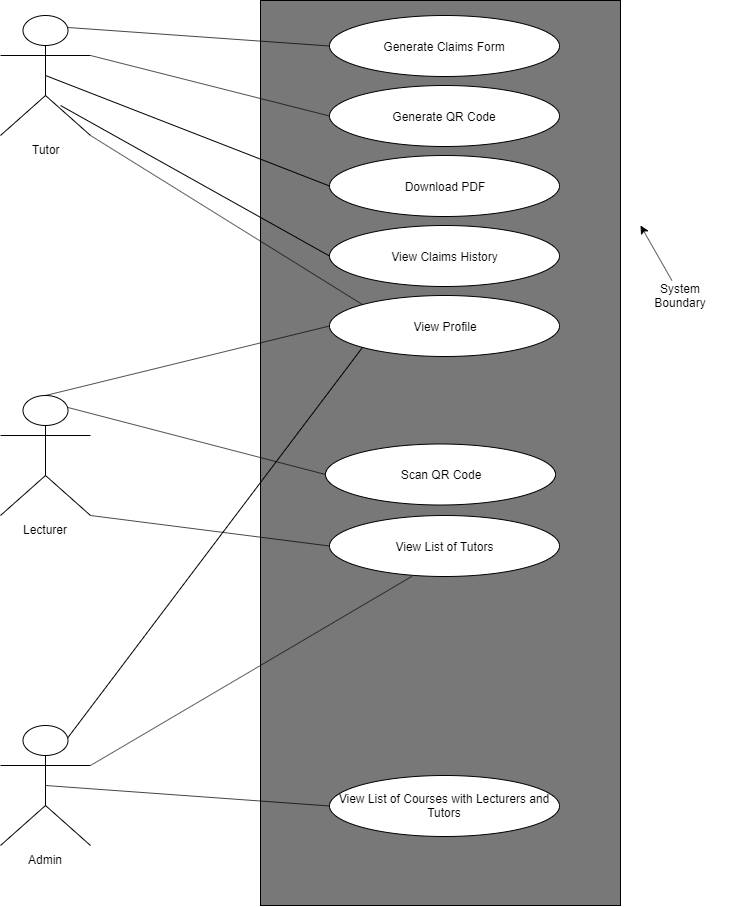

The diagram above was exported from draw.io. Its source (the exported page's mxGraphModel, read from the mxfile embedded in the PNG):
<mxGraphModel dx="865" dy="443" grid="1" gridSize="10" guides="1" tooltips="1" connect="1" arrows="1" fold="1" page="1" pageScale="1" pageWidth="850" pageHeight="1100" math="0" shadow="0">
  <root>
    <mxCell id="0" />
    <mxCell id="1" parent="0" />
    <mxCell id="Kw2Wj8QQFueljKCzBYdv-2" value="" style="rounded=0;whiteSpace=wrap;html=1;fillColor=#787878;" parent="1" vertex="1">
      <mxGeometry x="360" y="45" width="360" height="905" as="geometry" />
    </mxCell>
    <mxCell id="FeKxXAd5pNQDc2q6K9He-1" value="Tutor" style="shape=umlActor;verticalLabelPosition=bottom;labelBackgroundColor=#ffffff;verticalAlign=top;html=1;outlineConnect=0;" parent="1" vertex="1">
      <mxGeometry x="100" y="60" width="90" height="120" as="geometry" />
    </mxCell>
    <mxCell id="FeKxXAd5pNQDc2q6K9He-2" value="Lecturer" style="shape=umlActor;verticalLabelPosition=bottom;labelBackgroundColor=#ffffff;verticalAlign=top;html=1;outlineConnect=0;" parent="1" vertex="1">
      <mxGeometry x="100" y="440" width="90" height="120" as="geometry" />
    </mxCell>
    <mxCell id="FeKxXAd5pNQDc2q6K9He-3" value="Admin" style="shape=umlActor;verticalLabelPosition=bottom;labelBackgroundColor=#ffffff;verticalAlign=top;html=1;outlineConnect=0;" parent="1" vertex="1">
      <mxGeometry x="100" y="770" width="90" height="120" as="geometry" />
    </mxCell>
    <mxCell id="FeKxXAd5pNQDc2q6K9He-13" value="Generate Claims Form" style="ellipse;whiteSpace=wrap;html=1;" parent="1" vertex="1">
      <mxGeometry x="429" y="60" width="230" height="61" as="geometry" />
    </mxCell>
    <mxCell id="FeKxXAd5pNQDc2q6K9He-14" value="Generate QR Code" style="ellipse;whiteSpace=wrap;html=1;" parent="1" vertex="1">
      <mxGeometry x="429" y="130" width="230" height="61" as="geometry" />
    </mxCell>
    <mxCell id="FeKxXAd5pNQDc2q6K9He-15" value="Download PDF" style="ellipse;whiteSpace=wrap;html=1;" parent="1" vertex="1">
      <mxGeometry x="429" y="200" width="230" height="61" as="geometry" />
    </mxCell>
    <mxCell id="FeKxXAd5pNQDc2q6K9He-16" value="View Claims History" style="ellipse;whiteSpace=wrap;html=1;" parent="1" vertex="1">
      <mxGeometry x="429" y="270" width="230" height="61" as="geometry" />
    </mxCell>
    <mxCell id="FeKxXAd5pNQDc2q6K9He-17" value="View Profile" style="ellipse;whiteSpace=wrap;html=1;" parent="1" vertex="1">
      <mxGeometry x="429" y="340" width="230" height="61" as="geometry" />
    </mxCell>
    <mxCell id="FeKxXAd5pNQDc2q6K9He-18" value="Scan QR Code" style="ellipse;whiteSpace=wrap;html=1;" parent="1" vertex="1">
      <mxGeometry x="425" y="488.5" width="230" height="61" as="geometry" />
    </mxCell>
    <mxCell id="FeKxXAd5pNQDc2q6K9He-19" value="View List of Tutors" style="ellipse;whiteSpace=wrap;html=1;" parent="1" vertex="1">
      <mxGeometry x="429" y="560" width="230" height="61" as="geometry" />
    </mxCell>
    <mxCell id="FeKxXAd5pNQDc2q6K9He-20" value="View List of Courses with Lecturers and Tutors" style="ellipse;whiteSpace=wrap;html=1;" parent="1" vertex="1">
      <mxGeometry x="429" y="820" width="230" height="61" as="geometry" />
    </mxCell>
    <mxCell id="FeKxXAd5pNQDc2q6K9He-21" value="" style="endArrow=none;html=1;entryX=0;entryY=0.5;entryDx=0;entryDy=0;exitX=0.5;exitY=0.5;exitDx=0;exitDy=0;exitPerimeter=0;" parent="1" source="FeKxXAd5pNQDc2q6K9He-3" target="FeKxXAd5pNQDc2q6K9He-20" edge="1">
      <mxGeometry width="50" height="50" relative="1" as="geometry">
        <mxPoint x="270" y="870" as="sourcePoint" />
        <mxPoint x="320" y="820" as="targetPoint" />
      </mxGeometry>
    </mxCell>
    <mxCell id="FeKxXAd5pNQDc2q6K9He-22" value="" style="endArrow=none;html=1;entryX=0.359;entryY=0.996;entryDx=0;entryDy=0;entryPerimeter=0;exitX=1;exitY=0.3333333333333333;exitDx=0;exitDy=0;exitPerimeter=0;" parent="1" source="FeKxXAd5pNQDc2q6K9He-3" target="FeKxXAd5pNQDc2q6K9He-19" edge="1">
      <mxGeometry width="50" height="50" relative="1" as="geometry">
        <mxPoint x="240" y="750" as="sourcePoint" />
        <mxPoint x="290" y="700" as="targetPoint" />
      </mxGeometry>
    </mxCell>
    <mxCell id="FeKxXAd5pNQDc2q6K9He-23" value="" style="endArrow=none;html=1;exitX=0.75;exitY=0.1;exitDx=0;exitDy=0;exitPerimeter=0;entryX=0;entryY=1;entryDx=0;entryDy=0;" parent="1" source="FeKxXAd5pNQDc2q6K9He-3" target="FeKxXAd5pNQDc2q6K9He-17" edge="1">
      <mxGeometry width="50" height="50" relative="1" as="geometry">
        <mxPoint x="200" y="710" as="sourcePoint" />
        <mxPoint x="250" y="660" as="targetPoint" />
      </mxGeometry>
    </mxCell>
    <mxCell id="FeKxXAd5pNQDc2q6K9He-24" value="" style="endArrow=none;html=1;entryX=0;entryY=0.5;entryDx=0;entryDy=0;exitX=1;exitY=1;exitDx=0;exitDy=0;exitPerimeter=0;" parent="1" source="FeKxXAd5pNQDc2q6K9He-2" target="FeKxXAd5pNQDc2q6K9He-19" edge="1">
      <mxGeometry width="50" height="50" relative="1" as="geometry">
        <mxPoint x="260" y="550" as="sourcePoint" />
        <mxPoint x="310" y="500" as="targetPoint" />
      </mxGeometry>
    </mxCell>
    <mxCell id="FeKxXAd5pNQDc2q6K9He-25" value="" style="endArrow=none;html=1;entryX=0;entryY=0.5;entryDx=0;entryDy=0;exitX=0.75;exitY=0.1;exitDx=0;exitDy=0;exitPerimeter=0;" parent="1" source="FeKxXAd5pNQDc2q6K9He-2" target="FeKxXAd5pNQDc2q6K9He-18" edge="1">
      <mxGeometry width="50" height="50" relative="1" as="geometry">
        <mxPoint x="270" y="450" as="sourcePoint" />
        <mxPoint x="320" y="400" as="targetPoint" />
      </mxGeometry>
    </mxCell>
    <mxCell id="FeKxXAd5pNQDc2q6K9He-26" value="" style="endArrow=none;html=1;entryX=0;entryY=0.5;entryDx=0;entryDy=0;exitX=0.5;exitY=0;exitDx=0;exitDy=0;exitPerimeter=0;" parent="1" source="FeKxXAd5pNQDc2q6K9He-2" target="FeKxXAd5pNQDc2q6K9He-17" edge="1">
      <mxGeometry width="50" height="50" relative="1" as="geometry">
        <mxPoint x="210" y="380" as="sourcePoint" />
        <mxPoint x="260" y="330" as="targetPoint" />
      </mxGeometry>
    </mxCell>
    <mxCell id="FeKxXAd5pNQDc2q6K9He-27" value="" style="endArrow=none;html=1;entryX=0;entryY=0;entryDx=0;entryDy=0;exitX=1;exitY=1;exitDx=0;exitDy=0;exitPerimeter=0;" parent="1" source="FeKxXAd5pNQDc2q6K9He-1" target="FeKxXAd5pNQDc2q6K9He-17" edge="1">
      <mxGeometry width="50" height="50" relative="1" as="geometry">
        <mxPoint x="250" y="250" as="sourcePoint" />
        <mxPoint x="300" y="200" as="targetPoint" />
      </mxGeometry>
    </mxCell>
    <mxCell id="FeKxXAd5pNQDc2q6K9He-28" value="" style="endArrow=none;html=1;entryX=0;entryY=0.5;entryDx=0;entryDy=0;exitX=0.667;exitY=0.75;exitDx=0;exitDy=0;exitPerimeter=0;" parent="1" source="FeKxXAd5pNQDc2q6K9He-1" target="FeKxXAd5pNQDc2q6K9He-16" edge="1">
      <mxGeometry width="50" height="50" relative="1" as="geometry">
        <mxPoint x="280" y="190" as="sourcePoint" />
        <mxPoint x="330" y="140" as="targetPoint" />
      </mxGeometry>
    </mxCell>
    <mxCell id="FeKxXAd5pNQDc2q6K9He-29" value="" style="endArrow=none;html=1;entryX=0;entryY=0.5;entryDx=0;entryDy=0;exitX=0.5;exitY=0.5;exitDx=0;exitDy=0;exitPerimeter=0;" parent="1" source="FeKxXAd5pNQDc2q6K9He-1" target="FeKxXAd5pNQDc2q6K9He-15" edge="1">
      <mxGeometry width="50" height="50" relative="1" as="geometry">
        <mxPoint x="290" y="150" as="sourcePoint" />
        <mxPoint x="340" y="100" as="targetPoint" />
      </mxGeometry>
    </mxCell>
    <mxCell id="FeKxXAd5pNQDc2q6K9He-30" value="" style="endArrow=none;html=1;entryX=0;entryY=0.5;entryDx=0;entryDy=0;exitX=1;exitY=0.3333333333333333;exitDx=0;exitDy=0;exitPerimeter=0;" parent="1" source="FeKxXAd5pNQDc2q6K9He-1" target="FeKxXAd5pNQDc2q6K9He-14" edge="1">
      <mxGeometry width="50" height="50" relative="1" as="geometry">
        <mxPoint x="250" y="120" as="sourcePoint" />
        <mxPoint x="300" y="70" as="targetPoint" />
      </mxGeometry>
    </mxCell>
    <mxCell id="FeKxXAd5pNQDc2q6K9He-31" value="" style="endArrow=none;html=1;entryX=0;entryY=0.5;entryDx=0;entryDy=0;exitX=0.75;exitY=0.1;exitDx=0;exitDy=0;exitPerimeter=0;" parent="1" source="FeKxXAd5pNQDc2q6K9He-1" target="FeKxXAd5pNQDc2q6K9He-13" edge="1">
      <mxGeometry width="50" height="50" relative="1" as="geometry">
        <mxPoint x="270" y="80" as="sourcePoint" />
        <mxPoint x="320" y="30" as="targetPoint" />
      </mxGeometry>
    </mxCell>
    <mxCell id="zF_5Uu-qh9Oawj9_UD4g-3" value="System&lt;br&gt;Boundary&lt;br&gt;" style="text;html=1;strokeColor=none;fillColor=#ffffff;align=center;verticalAlign=middle;whiteSpace=wrap;rounded=0;" parent="1" vertex="1">
      <mxGeometry x="730" y="325" width="100" height="30" as="geometry" />
    </mxCell>
    <mxCell id="zF_5Uu-qh9Oawj9_UD4g-4" value="" style="endArrow=classic;html=1;" parent="1" source="zF_5Uu-qh9Oawj9_UD4g-3" edge="1">
      <mxGeometry width="50" height="50" relative="1" as="geometry">
        <mxPoint x="770" y="280" as="sourcePoint" />
        <mxPoint x="740" y="270" as="targetPoint" />
      </mxGeometry>
    </mxCell>
  </root>
</mxGraphModel>